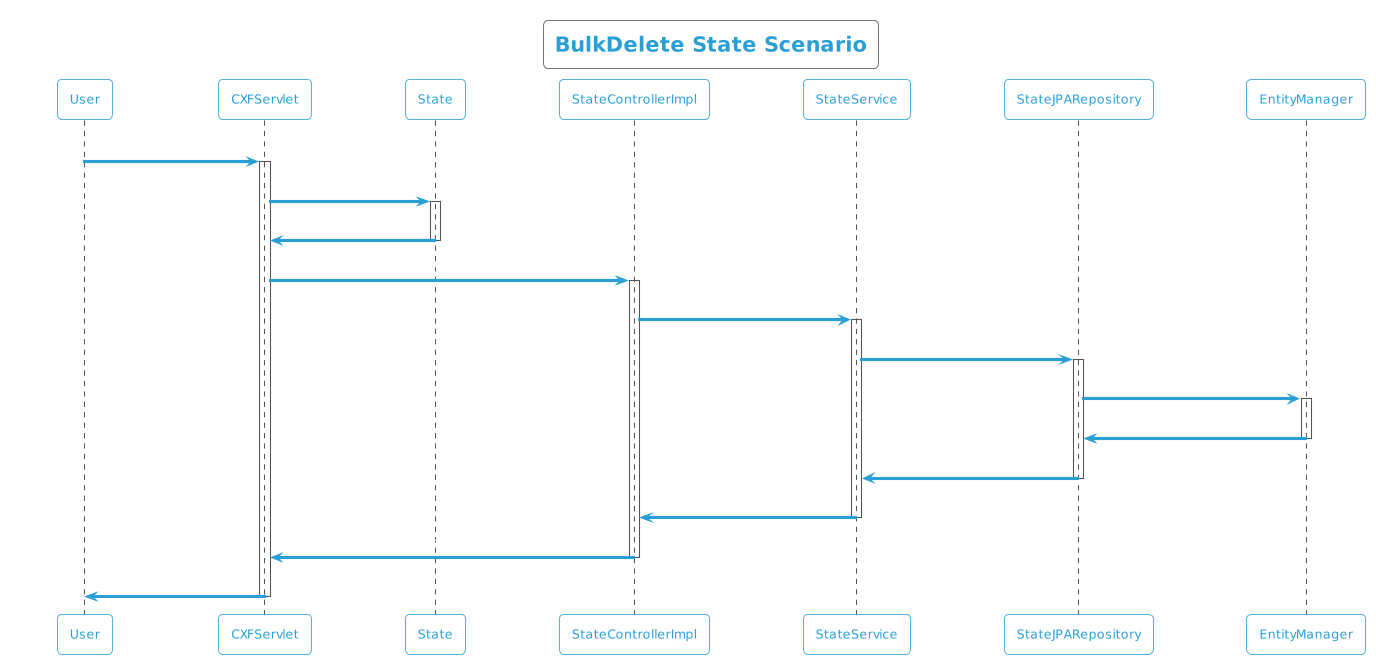

The diagram above was rendered by PlantUML. Its source (embedded in the PNG):
@startuml
!theme cyborg-outline
title BulkDelete State Scenario
participant User
User -> CXFServlet: DELETE, State
activate CXFServlet
CXFServlet -> State: << bulkdelete >>
activate State
State -> CXFServlet: << instance >>
deactivate State
CXFServlet -> StateControllerImpl: bulkdelete(:List<State>)
activate StateControllerImpl
StateControllerImpl -> StateService: bulkDelete(:List<State>)
activate StateService
StateService -> StateJPARepository: deleteAll(:List<State>)
activate StateJPARepository
StateJPARepository -> EntityManager: delete(:List<State>)
activate EntityManager
EntityManager -> StateJPARepository: << persisted State >>
deactivate EntityManager
StateJPARepository -> StateService: << persisted State >>
deactivate StateJPARepository
StateService -> StateControllerImpl: << persisted State >>
deactivate StateService
StateControllerImpl -> CXFServlet: << persisted State >>
deactivate StateControllerImpl
CXFServlet -> User: marshalled State XML
deactivate CXFServlet
@enduml